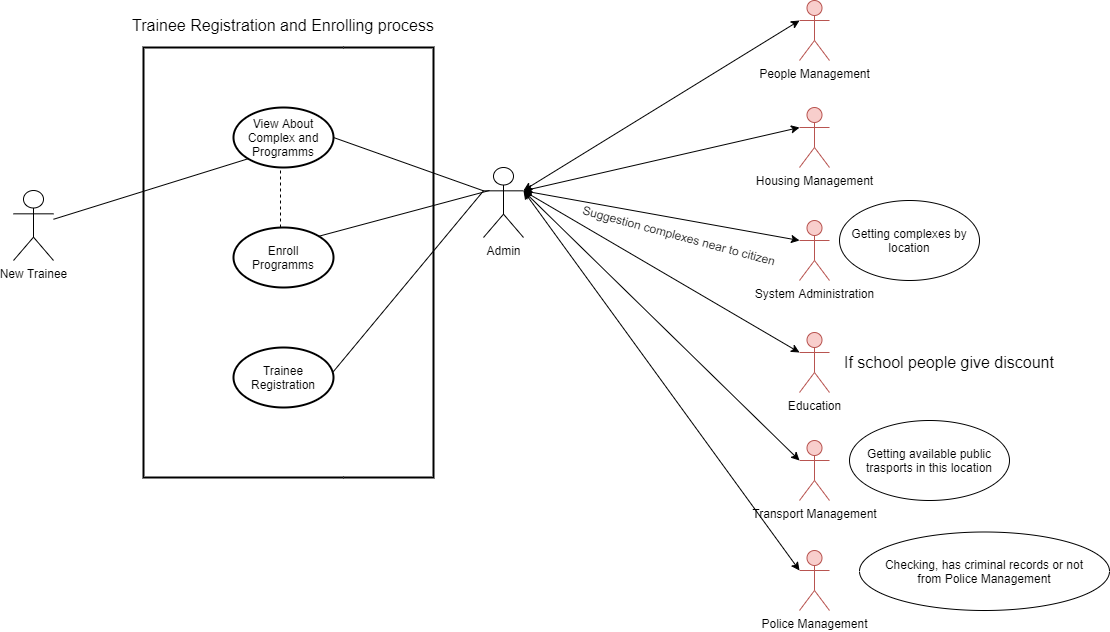

The diagram above was exported from draw.io. Its source (the exported page's mxGraphModel, read from the mxfile embedded in the PNG):
<mxGraphModel dx="868" dy="450" grid="1" gridSize="10" guides="1" tooltips="1" connect="1" arrows="1" fold="1" page="1" pageScale="1" pageWidth="850" pageHeight="1100" math="0" shadow="0">
  <root>
    <mxCell id="0" />
    <mxCell id="1" parent="0" />
    <mxCell id="tVAbTOBKHDZCxIQ44WYU-1" value="New Trainee" style="shape=umlActor;verticalLabelPosition=bottom;verticalAlign=top;html=1;outlineConnect=0;" parent="1" vertex="1">
      <mxGeometry x="114" y="230" width="40" height="70" as="geometry" />
    </mxCell>
    <mxCell id="tVAbTOBKHDZCxIQ44WYU-7" value="" style="strokeWidth=2;html=1;shape=mxgraph.flowchart.annotation_1;align=left;pointerEvents=1;" parent="1" vertex="1">
      <mxGeometry x="244" y="87" width="200" height="430" as="geometry" />
    </mxCell>
    <mxCell id="tVAbTOBKHDZCxIQ44WYU-11" value="" style="strokeWidth=2;html=1;shape=mxgraph.flowchart.annotation_1;align=left;pointerEvents=1;rotation=-180;" parent="1" vertex="1">
      <mxGeometry x="444" y="87" width="90" height="430" as="geometry" />
    </mxCell>
    <mxCell id="tVAbTOBKHDZCxIQ44WYU-12" value="View About Complex and&lt;br&gt;Programms" style="strokeWidth=2;html=1;shape=mxgraph.flowchart.start_1;whiteSpace=wrap;" parent="1" vertex="1">
      <mxGeometry x="334" y="147" width="100" height="60" as="geometry" />
    </mxCell>
    <mxCell id="tVAbTOBKHDZCxIQ44WYU-16" value="Trainee&lt;br&gt;Registration" style="strokeWidth=2;html=1;shape=mxgraph.flowchart.start_1;whiteSpace=wrap;" parent="1" vertex="1">
      <mxGeometry x="334" y="387" width="100" height="60" as="geometry" />
    </mxCell>
    <mxCell id="tVAbTOBKHDZCxIQ44WYU-22" value="" style="endArrow=none;html=1;entryX=0.145;entryY=0.855;entryDx=0;entryDy=0;entryPerimeter=0;" parent="1" source="tVAbTOBKHDZCxIQ44WYU-1" target="tVAbTOBKHDZCxIQ44WYU-12" edge="1">
      <mxGeometry width="50" height="50" relative="1" as="geometry">
        <mxPoint x="164" y="347" as="sourcePoint" />
        <mxPoint x="334" y="67" as="targetPoint" />
      </mxGeometry>
    </mxCell>
    <mxCell id="tVAbTOBKHDZCxIQ44WYU-25" value="Enroll&lt;br&gt;Programms" style="strokeWidth=2;html=1;shape=mxgraph.flowchart.start_1;whiteSpace=wrap;" parent="1" vertex="1">
      <mxGeometry x="334" y="267" width="100" height="60" as="geometry" />
    </mxCell>
    <mxCell id="tVAbTOBKHDZCxIQ44WYU-26" value="" style="endArrow=none;dashed=1;html=1;exitX=0.5;exitY=0;exitDx=0;exitDy=0;exitPerimeter=0;entryX=0.5;entryY=1;entryDx=0;entryDy=0;entryPerimeter=0;" parent="1" edge="1">
      <mxGeometry width="50" height="50" relative="1" as="geometry">
        <mxPoint x="381" y="267" as="sourcePoint" />
        <mxPoint x="381" y="207" as="targetPoint" />
        <Array as="points">
          <mxPoint x="381" y="230" />
        </Array>
      </mxGeometry>
    </mxCell>
    <mxCell id="tVAbTOBKHDZCxIQ44WYU-27" value="Admin" style="shape=umlActor;verticalLabelPosition=bottom;verticalAlign=top;html=1;outlineConnect=0;" parent="1" vertex="1">
      <mxGeometry x="584" y="207" width="40" height="70" as="geometry" />
    </mxCell>
    <mxCell id="tVAbTOBKHDZCxIQ44WYU-30" value="" style="endArrow=none;html=1;entryX=1;entryY=0.5;entryDx=0;entryDy=0;entryPerimeter=0;exitX=0;exitY=0.3333333333333333;exitDx=0;exitDy=0;exitPerimeter=0;" parent="1" source="tVAbTOBKHDZCxIQ44WYU-27" target="tVAbTOBKHDZCxIQ44WYU-12" edge="1">
      <mxGeometry width="50" height="50" relative="1" as="geometry">
        <mxPoint x="564" y="227" as="sourcePoint" />
        <mxPoint x="564" y="187" as="targetPoint" />
      </mxGeometry>
    </mxCell>
    <mxCell id="tVAbTOBKHDZCxIQ44WYU-31" value="" style="endArrow=none;html=1;entryX=0.855;entryY=0.145;entryDx=0;entryDy=0;entryPerimeter=0;" parent="1" target="tVAbTOBKHDZCxIQ44WYU-25" edge="1">
      <mxGeometry width="50" height="50" relative="1" as="geometry">
        <mxPoint x="590" y="230" as="sourcePoint" />
        <mxPoint x="224" y="157" as="targetPoint" />
        <Array as="points">
          <mxPoint x="590" y="230" />
        </Array>
      </mxGeometry>
    </mxCell>
    <mxCell id="tVAbTOBKHDZCxIQ44WYU-32" value="" style="endArrow=none;html=1;exitX=0.998;exitY=0.403;exitDx=0;exitDy=0;exitPerimeter=0;entryX=0;entryY=0.3333333333333333;entryDx=0;entryDy=0;entryPerimeter=0;" parent="1" source="tVAbTOBKHDZCxIQ44WYU-16" target="tVAbTOBKHDZCxIQ44WYU-27" edge="1">
      <mxGeometry width="50" height="50" relative="1" as="geometry">
        <mxPoint x="504" y="327" as="sourcePoint" />
        <mxPoint x="564" y="277" as="targetPoint" />
      </mxGeometry>
    </mxCell>
    <mxCell id="tVAbTOBKHDZCxIQ44WYU-37" value="&lt;font style=&quot;font-size: 16px&quot;&gt;Trainee Registration and Enrolling process&lt;/font&gt;" style="text;html=1;strokeColor=none;fillColor=none;align=center;verticalAlign=middle;whiteSpace=wrap;rounded=0;" parent="1" vertex="1">
      <mxGeometry x="226" y="50" width="316" height="30" as="geometry" />
    </mxCell>
    <mxCell id="kakY9hiMHk9arZTAhNGA-5" value="Checking, has criminal records or not&lt;br&gt;from Police Management" style="ellipse;whiteSpace=wrap;html=1;" parent="1" vertex="1">
      <mxGeometry x="960" y="571.5" width="250" height="78.5" as="geometry" />
    </mxCell>
    <mxCell id="kakY9hiMHk9arZTAhNGA-7" value="Getting available public trasports in this location" style="ellipse;whiteSpace=wrap;html=1;" parent="1" vertex="1">
      <mxGeometry x="950" y="460" width="160" height="80" as="geometry" />
    </mxCell>
    <mxCell id="kakY9hiMHk9arZTAhNGA-12" value="&lt;font style=&quot;font-size: 12px&quot;&gt;Suggestion complexes near to citizen&lt;/font&gt;" style="text;html=1;strokeColor=none;fillColor=none;align=center;verticalAlign=middle;whiteSpace=wrap;rounded=0;rotation=15;" parent="1" vertex="1">
      <mxGeometry x="670" y="270" width="220" height="10" as="geometry" />
    </mxCell>
    <mxCell id="kakY9hiMHk9arZTAhNGA-18" value="Getting complexes by location" style="ellipse;whiteSpace=wrap;html=1;" parent="1" vertex="1">
      <mxGeometry x="940" y="240" width="140" height="80" as="geometry" />
    </mxCell>
    <mxCell id="pKC3yAbvrjRZgoiUWJm3-2" value="&lt;font style=&quot;font-size: 16px&quot;&gt;If school people give discount&lt;/font&gt;" style="text;html=1;strokeColor=none;fillColor=none;align=center;verticalAlign=middle;whiteSpace=wrap;rounded=0;rotation=0;" parent="1" vertex="1">
      <mxGeometry x="930" y="392" width="240" height="20" as="geometry" />
    </mxCell>
    <mxCell id="VrkvkEBwJtz3rojuEDY0-1" value="People Management" style="shape=umlActor;verticalLabelPosition=bottom;verticalAlign=top;html=1;outlineConnect=0;fillColor=#f8cecc;strokeColor=#b85450;" parent="1" vertex="1">
      <mxGeometry x="900" y="40" width="30" height="60" as="geometry" />
    </mxCell>
    <mxCell id="VrkvkEBwJtz3rojuEDY0-2" value="" style="endArrow=classic;startArrow=classic;html=1;entryX=0;entryY=0.3333333333333333;entryDx=0;entryDy=0;entryPerimeter=0;" parent="1" target="VrkvkEBwJtz3rojuEDY0-1" edge="1">
      <mxGeometry width="50" height="50" relative="1" as="geometry">
        <mxPoint x="624" y="230" as="sourcePoint" />
        <mxPoint x="720" y="152" as="targetPoint" />
      </mxGeometry>
    </mxCell>
    <mxCell id="VrkvkEBwJtz3rojuEDY0-3" value="Housing Management" style="shape=umlActor;verticalLabelPosition=bottom;verticalAlign=top;html=1;outlineConnect=0;fillColor=#f8cecc;strokeColor=#b85450;" parent="1" vertex="1">
      <mxGeometry x="900" y="147" width="30" height="60" as="geometry" />
    </mxCell>
    <mxCell id="VrkvkEBwJtz3rojuEDY0-4" value="" style="endArrow=classic;startArrow=classic;html=1;entryX=0;entryY=0.3333333333333333;entryDx=0;entryDy=0;entryPerimeter=0;exitX=1;exitY=0.3333333333333333;exitDx=0;exitDy=0;exitPerimeter=0;" parent="1" source="tVAbTOBKHDZCxIQ44WYU-27" target="VrkvkEBwJtz3rojuEDY0-3" edge="1">
      <mxGeometry width="50" height="50" relative="1" as="geometry">
        <mxPoint x="630" y="230" as="sourcePoint" />
        <mxPoint x="750" y="260" as="targetPoint" />
      </mxGeometry>
    </mxCell>
    <mxCell id="VrkvkEBwJtz3rojuEDY0-5" value="System Administration" style="shape=umlActor;verticalLabelPosition=bottom;verticalAlign=top;html=1;outlineConnect=0;fillColor=#f8cecc;strokeColor=#b85450;" parent="1" vertex="1">
      <mxGeometry x="900" y="260" width="30" height="60" as="geometry" />
    </mxCell>
    <mxCell id="VrkvkEBwJtz3rojuEDY0-7" value="" style="endArrow=classic;startArrow=classic;html=1;exitX=1;exitY=0.3333333333333333;exitDx=0;exitDy=0;exitPerimeter=0;entryX=0;entryY=0.3333333333333333;entryDx=0;entryDy=0;entryPerimeter=0;" parent="1" source="tVAbTOBKHDZCxIQ44WYU-27" target="VrkvkEBwJtz3rojuEDY0-5" edge="1">
      <mxGeometry width="50" height="50" relative="1" as="geometry">
        <mxPoint x="700" y="360" as="sourcePoint" />
        <mxPoint x="750" y="310" as="targetPoint" />
      </mxGeometry>
    </mxCell>
    <mxCell id="VrkvkEBwJtz3rojuEDY0-8" value="Education" style="shape=umlActor;verticalLabelPosition=bottom;verticalAlign=top;html=1;outlineConnect=0;fillColor=#f8cecc;strokeColor=#b85450;" parent="1" vertex="1">
      <mxGeometry x="900" y="372" width="30" height="60" as="geometry" />
    </mxCell>
    <mxCell id="VrkvkEBwJtz3rojuEDY0-9" value="" style="endArrow=classic;startArrow=classic;html=1;exitX=1;exitY=0.3333333333333333;exitDx=0;exitDy=0;exitPerimeter=0;entryX=0;entryY=0.3333333333333333;entryDx=0;entryDy=0;entryPerimeter=0;" parent="1" source="tVAbTOBKHDZCxIQ44WYU-27" target="VrkvkEBwJtz3rojuEDY0-8" edge="1">
      <mxGeometry width="50" height="50" relative="1" as="geometry">
        <mxPoint x="700" y="360" as="sourcePoint" />
        <mxPoint x="750" y="310" as="targetPoint" />
      </mxGeometry>
    </mxCell>
    <mxCell id="VrkvkEBwJtz3rojuEDY0-13" value="Transport Management" style="shape=umlActor;verticalLabelPosition=bottom;verticalAlign=top;html=1;outlineConnect=0;fillColor=#f8cecc;strokeColor=#b85450;" parent="1" vertex="1">
      <mxGeometry x="900" y="480" width="30" height="60" as="geometry" />
    </mxCell>
    <mxCell id="VrkvkEBwJtz3rojuEDY0-14" value="" style="endArrow=classic;startArrow=classic;html=1;exitX=1;exitY=0.3333333333333333;exitDx=0;exitDy=0;exitPerimeter=0;entryX=0;entryY=0.3333333333333333;entryDx=0;entryDy=0;entryPerimeter=0;" parent="1" source="tVAbTOBKHDZCxIQ44WYU-27" target="VrkvkEBwJtz3rojuEDY0-13" edge="1">
      <mxGeometry width="50" height="50" relative="1" as="geometry">
        <mxPoint x="700" y="442" as="sourcePoint" />
        <mxPoint x="750" y="392" as="targetPoint" />
      </mxGeometry>
    </mxCell>
    <mxCell id="VrkvkEBwJtz3rojuEDY0-15" value="Police Management" style="shape=umlActor;verticalLabelPosition=bottom;verticalAlign=top;html=1;outlineConnect=0;fillColor=#f8cecc;strokeColor=#b85450;" parent="1" vertex="1">
      <mxGeometry x="900" y="590" width="30" height="60" as="geometry" />
    </mxCell>
    <mxCell id="VrkvkEBwJtz3rojuEDY0-16" value="" style="endArrow=classic;startArrow=classic;html=1;exitX=1;exitY=0.3333333333333333;exitDx=0;exitDy=0;exitPerimeter=0;entryX=0;entryY=0.3333333333333333;entryDx=0;entryDy=0;entryPerimeter=0;" parent="1" source="tVAbTOBKHDZCxIQ44WYU-27" target="VrkvkEBwJtz3rojuEDY0-15" edge="1">
      <mxGeometry width="50" height="50" relative="1" as="geometry">
        <mxPoint x="610" y="370" as="sourcePoint" />
        <mxPoint x="660" y="320" as="targetPoint" />
      </mxGeometry>
    </mxCell>
  </root>
</mxGraphModel>